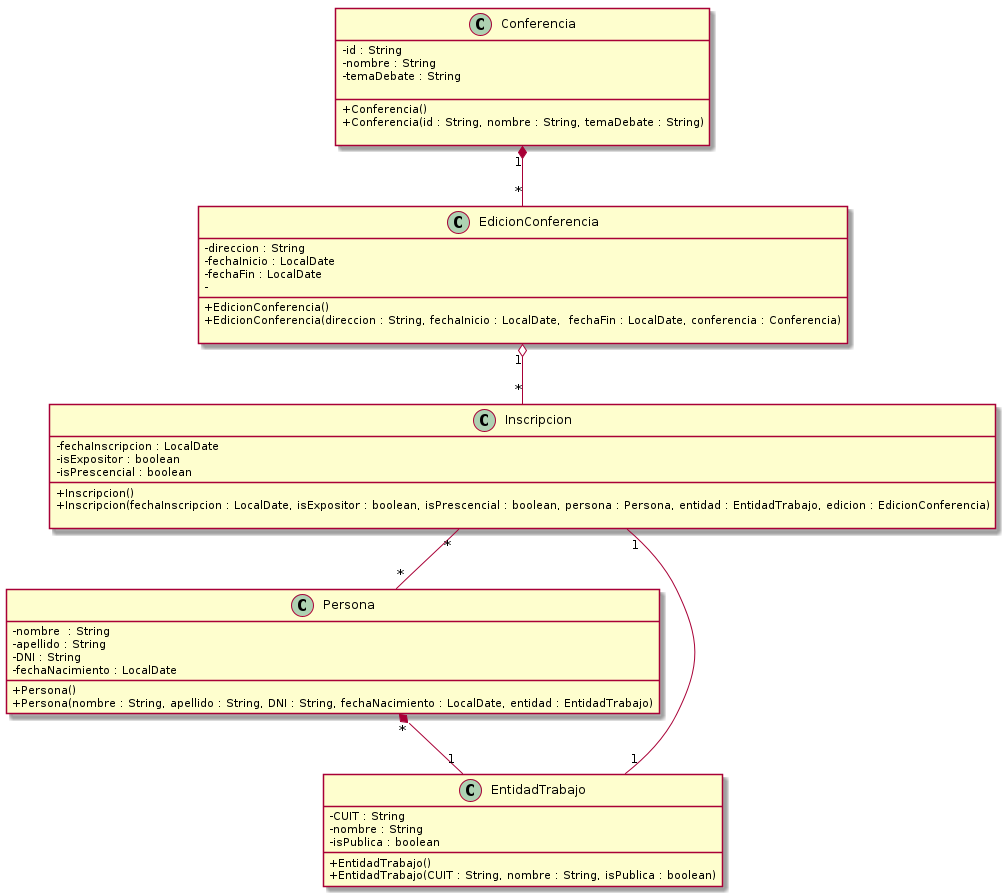

The diagram above was rendered by PlantUML. Its source (embedded in the PNG):
@startuml
skinparam classAttributeIconSize 0

class Persona{
-  nombre  : String
-  apellido : String
-  DNI : String
-  fechaNacimiento : LocalDate
__
+ Persona() 
+ Persona(nombre : String, apellido : String, DNI : String, fechaNacimiento : LocalDate, entidad : EntidadTrabajo)
}


class EntidadTrabajo{
- CUIT : String
- nombre : String
- isPublica : boolean
__
+ EntidadTrabajo()
+ EntidadTrabajo(CUIT : String, nombre : String, isPublica : boolean) 
}

class Conferencia{
- id : String
- nombre : String 
- temaDebate : String

__
+ Conferencia()
+ Conferencia(id : String, nombre : String, temaDebate : String)

}
class EdicionConferencia{
- direccion : String
- fechaInicio : LocalDate
- fechaFin : LocalDate
- 
__
+ EdicionConferencia() 
+ EdicionConferencia(direccion : String, fechaInicio : LocalDate,  fechaFin : LocalDate, conferencia : Conferencia)
 
}

class Inscripcion{
- fechaInscripcion : LocalDate
- isExpositor : boolean 
- isPrescencial : boolean
__
+ Inscripcion() 
+ Inscripcion(fechaInscripcion : LocalDate, isExpositor : boolean, isPrescencial : boolean, persona : Persona, entidad : EntidadTrabajo, edicion : EdicionConferencia)

}


Conferencia "1" *-- "*" EdicionConferencia
EdicionConferencia "1" o-- "*" Inscripcion
Inscripcion "*" -- "*" Persona
Inscripcion "1" -- "1" EntidadTrabajo
Persona "*" *-- "1" EntidadTrabajo


@enduml